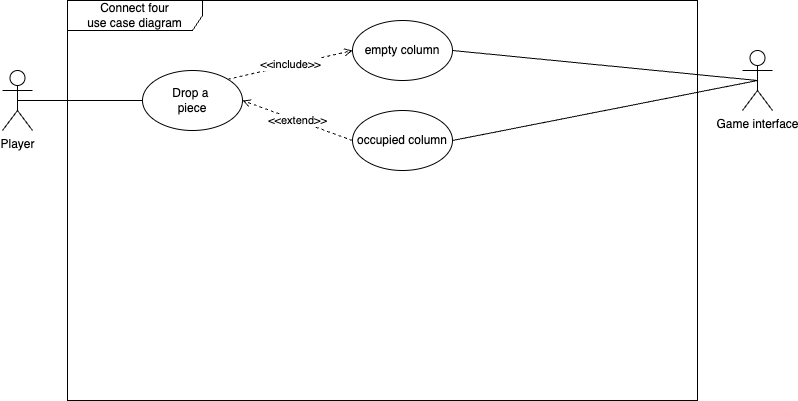

The diagram above was exported from draw.io. Its source (the exported page's mxGraphModel, read from the mxfile embedded in the PNG):
<mxGraphModel dx="900" dy="505" grid="1" gridSize="10" guides="1" tooltips="1" connect="1" arrows="1" fold="1" page="1" pageScale="1" pageWidth="850" pageHeight="1100" math="0" shadow="0">
  <root>
    <mxCell id="0" />
    <mxCell id="1" parent="0" />
    <mxCell id="cvH6218Zv0Mfdij2vvg4-2" value="Connect four&lt;div&gt;use case diagram&lt;/div&gt;" style="shape=umlFrame;whiteSpace=wrap;html=1;pointerEvents=0;width=135;height=30;" vertex="1" parent="1">
      <mxGeometry x="105" y="210" width="630" height="400" as="geometry" />
    </mxCell>
    <mxCell id="cvH6218Zv0Mfdij2vvg4-5" style="edgeStyle=orthogonalEdgeStyle;rounded=0;orthogonalLoop=1;jettySize=auto;html=1;exitX=0.5;exitY=0.5;exitDx=0;exitDy=0;exitPerimeter=0;entryX=0;entryY=0.5;entryDx=0;entryDy=0;endArrow=none;startFill=0;" edge="1" parent="1" source="cvH6218Zv0Mfdij2vvg4-3" target="cvH6218Zv0Mfdij2vvg4-4">
      <mxGeometry relative="1" as="geometry" />
    </mxCell>
    <mxCell id="cvH6218Zv0Mfdij2vvg4-3" value="Player" style="shape=umlActor;verticalLabelPosition=bottom;verticalAlign=top;html=1;outlineConnect=0;" vertex="1" parent="1">
      <mxGeometry x="40" y="280" width="30" height="60" as="geometry" />
    </mxCell>
    <mxCell id="cvH6218Zv0Mfdij2vvg4-15" value="&amp;lt;&amp;lt;include&amp;gt;&amp;gt;" style="rounded=0;orthogonalLoop=1;jettySize=auto;html=1;exitX=1;exitY=0;exitDx=0;exitDy=0;entryX=0;entryY=0.5;entryDx=0;entryDy=0;endArrow=open;endFill=0;dashed=1;" edge="1" parent="1" source="cvH6218Zv0Mfdij2vvg4-4" target="cvH6218Zv0Mfdij2vvg4-12">
      <mxGeometry relative="1" as="geometry" />
    </mxCell>
    <mxCell id="cvH6218Zv0Mfdij2vvg4-4" value="Drop a&amp;nbsp;&lt;div&gt;piece&lt;/div&gt;" style="ellipse;whiteSpace=wrap;html=1;" vertex="1" parent="1">
      <mxGeometry x="180" y="280" width="100" height="60" as="geometry" />
    </mxCell>
    <mxCell id="cvH6218Zv0Mfdij2vvg4-12" value="empty column" style="ellipse;whiteSpace=wrap;html=1;" vertex="1" parent="1">
      <mxGeometry x="390" y="230" width="100" height="60" as="geometry" />
    </mxCell>
    <mxCell id="cvH6218Zv0Mfdij2vvg4-14" value="&amp;lt;&amp;lt;extend&amp;gt;&amp;gt;" style="rounded=0;orthogonalLoop=1;jettySize=auto;html=1;exitX=0;exitY=0.5;exitDx=0;exitDy=0;entryX=1;entryY=0.5;entryDx=0;entryDy=0;endArrow=open;endFill=0;dashed=1;" edge="1" parent="1" source="cvH6218Zv0Mfdij2vvg4-13" target="cvH6218Zv0Mfdij2vvg4-4">
      <mxGeometry relative="1" as="geometry" />
    </mxCell>
    <mxCell id="cvH6218Zv0Mfdij2vvg4-13" value="occupied column" style="ellipse;whiteSpace=wrap;html=1;" vertex="1" parent="1">
      <mxGeometry x="390" y="320" width="100" height="60" as="geometry" />
    </mxCell>
    <mxCell id="cvH6218Zv0Mfdij2vvg4-23" style="rounded=0;orthogonalLoop=1;jettySize=auto;html=1;exitX=0.5;exitY=0.5;exitDx=0;exitDy=0;exitPerimeter=0;entryX=1;entryY=0.5;entryDx=0;entryDy=0;endArrow=none;startFill=0;" edge="1" parent="1" source="cvH6218Zv0Mfdij2vvg4-22" target="cvH6218Zv0Mfdij2vvg4-12">
      <mxGeometry relative="1" as="geometry" />
    </mxCell>
    <mxCell id="cvH6218Zv0Mfdij2vvg4-25" style="rounded=0;orthogonalLoop=1;jettySize=auto;html=1;exitX=0.5;exitY=0.5;exitDx=0;exitDy=0;exitPerimeter=0;entryX=1;entryY=0.5;entryDx=0;entryDy=0;endArrow=none;startFill=0;" edge="1" parent="1" source="cvH6218Zv0Mfdij2vvg4-22" target="cvH6218Zv0Mfdij2vvg4-13">
      <mxGeometry relative="1" as="geometry" />
    </mxCell>
    <mxCell id="cvH6218Zv0Mfdij2vvg4-22" value="Game interface" style="shape=umlActor;verticalLabelPosition=bottom;verticalAlign=top;html=1;outlineConnect=0;" vertex="1" parent="1">
      <mxGeometry x="780" y="260" width="30" height="60" as="geometry" />
    </mxCell>
  </root>
</mxGraphModel>